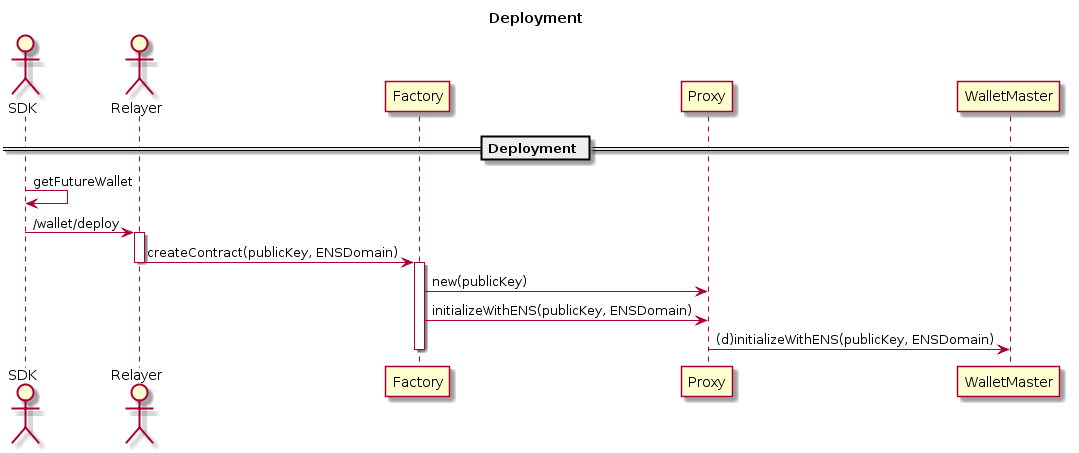

The diagram above was rendered by PlantUML. Its source (embedded in the PNG):
@startuml
title Deployment

actor SDK
actor Relayer

== Deployment ==

SDK -> SDK: getFutureWallet
SDK -> Relayer: /wallet/deploy
activate Relayer
Relayer -> Factory: createContract(publicKey, ENSDomain)
deactivate Relayer
activate Factory
Factory -> Proxy: new(publicKey)
Factory -> Proxy: initializeWithENS(publicKey, ENSDomain)
Proxy -> WalletMaster: (d)initializeWithENS(publicKey, ENSDomain)
deactivate Factory
@enduml